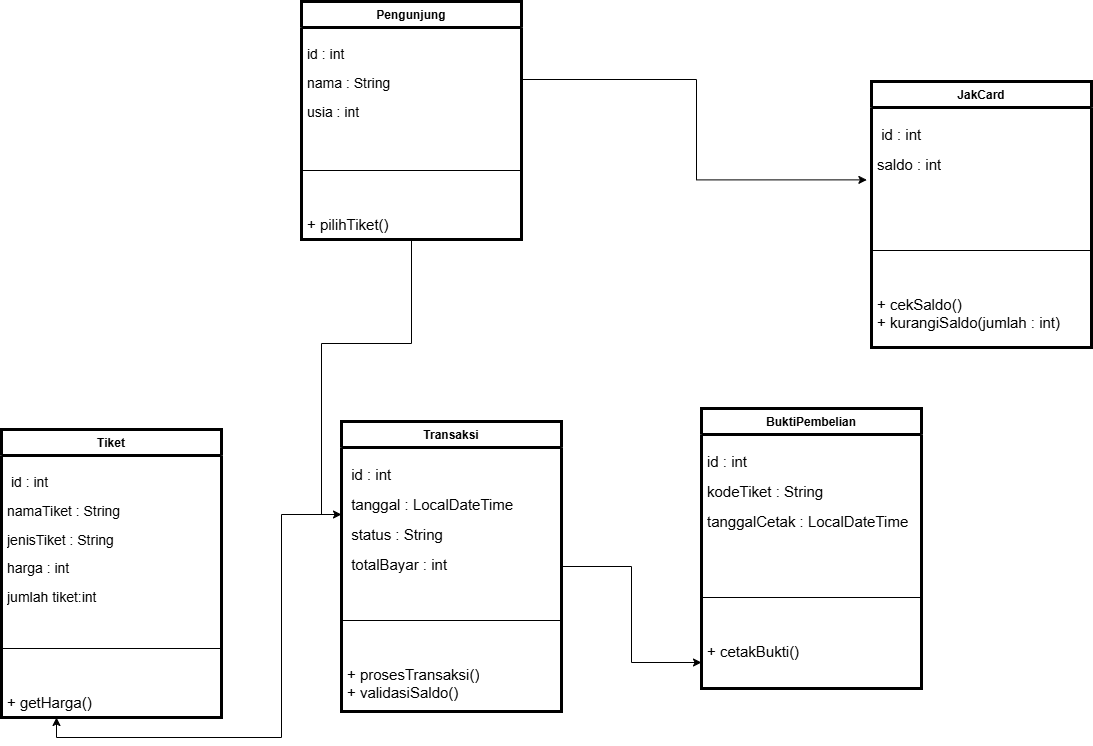

The diagram above was exported from draw.io. Its source (the exported page's mxGraphModel, read from the mxfile embedded in the PNG):
<mxGraphModel dx="872" dy="465" grid="1" gridSize="10" guides="1" tooltips="1" connect="1" arrows="1" fold="1" page="1" pageScale="1" pageWidth="827" pageHeight="1169" math="0" shadow="0">
  <root>
    <mxCell id="0" />
    <mxCell id="1" parent="0" />
    <mxCell id="qjbF-hNSegSJgnAoM0Jf-36" edge="1" parent="1" source="qjbF-hNSegSJgnAoM0Jf-6" style="edgeStyle=orthogonalEdgeStyle;rounded=0;orthogonalLoop=1;jettySize=auto;html=1;" target="qjbF-hNSegSJgnAoM0Jf-20">
      <mxGeometry relative="1" as="geometry" />
    </mxCell>
    <mxCell id="qjbF-hNSegSJgnAoM0Jf-6" parent="1" style="swimlane;fontStyle=1;align=center;verticalAlign=top;childLayout=stackLayout;horizontal=1;startSize=26;horizontalStack=0;resizeParent=1;resizeParentMax=0;resizeLast=0;collapsible=1;marginBottom=0;whiteSpace=wrap;html=1;strokeWidth=3;" value="&lt;div&gt;Pengunjung&lt;/div&gt;" vertex="1">
      <mxGeometry height="238" width="220" x="400" y="30" as="geometry">
        <mxRectangle height="40" width="70" x="140" y="80" as="alternateBounds" />
      </mxGeometry>
    </mxCell>
    <mxCell id="qjbF-hNSegSJgnAoM0Jf-7" parent="qjbF-hNSegSJgnAoM0Jf-6" style="text;strokeColor=none;fillColor=none;align=left;verticalAlign=top;spacingLeft=4;spacingRight=4;overflow=hidden;rotatable=0;points=[[0,0.5],[1,0.5]];portConstraint=eastwest;whiteSpace=wrap;html=1;strokeWidth=3;" value="&lt;p data-pm-slice=&quot;0 0 []&quot;&gt;&lt;font style=&quot;font-size: 14px;&quot;&gt;id : int&lt;br/&gt;&lt;/font&gt;&lt;/p&gt;&lt;p&gt;&lt;font style=&quot;font-size: 14px;&quot;&gt;nama : String &lt;/font&gt;&lt;/p&gt;&lt;p&gt;&lt;font style=&quot;font-size: 14px;&quot;&gt;usia : int &lt;/font&gt;&lt;/p&gt;&lt;p&gt;&lt;font style=&quot;font-size: 14px;&quot;&gt;kategori : String&lt;/font&gt;&lt;/p&gt;" vertex="1">
      <mxGeometry height="104" width="220" y="26" as="geometry" />
    </mxCell>
    <mxCell id="qjbF-hNSegSJgnAoM0Jf-8" parent="qjbF-hNSegSJgnAoM0Jf-6" style="line;strokeWidth=1;fillColor=none;align=left;verticalAlign=middle;spacingTop=-1;spacingLeft=3;spacingRight=3;rotatable=0;labelPosition=right;points=[];portConstraint=eastwest;strokeColor=inherit;" value="" vertex="1">
      <mxGeometry height="78" width="220" y="130" as="geometry" />
    </mxCell>
    <mxCell id="qjbF-hNSegSJgnAoM0Jf-9" parent="qjbF-hNSegSJgnAoM0Jf-6" style="text;strokeColor=none;fillColor=none;align=left;verticalAlign=top;spacingLeft=4;spacingRight=4;overflow=hidden;rotatable=0;points=[[0,0.5],[1,0.5]];portConstraint=eastwest;whiteSpace=wrap;html=1;" value="&lt;div&gt;&lt;div&gt;&lt;font style=&quot;font-size: 15px;&quot;&gt;+ pilihTiket()&lt;/font&gt;&lt;/div&gt;&lt;/div&gt;&lt;div&gt;&lt;br&gt;&lt;/div&gt;" vertex="1">
      <mxGeometry height="30" width="220" y="208" as="geometry" />
    </mxCell>
    <mxCell id="qjbF-hNSegSJgnAoM0Jf-10" parent="1" style="swimlane;fontStyle=1;align=center;verticalAlign=top;childLayout=stackLayout;horizontal=1;startSize=26;horizontalStack=0;resizeParent=1;resizeParentMax=0;resizeLast=0;collapsible=1;marginBottom=0;whiteSpace=wrap;html=1;strokeWidth=3;" value="&lt;div&gt;JakCard&lt;/div&gt;&lt;div&gt;&lt;br&gt;&lt;/div&gt;" vertex="1">
      <mxGeometry height="266" width="220" x="970" y="110" as="geometry">
        <mxRectangle height="40" width="70" x="140" y="80" as="alternateBounds" />
      </mxGeometry>
    </mxCell>
    <mxCell id="qjbF-hNSegSJgnAoM0Jf-11" parent="qjbF-hNSegSJgnAoM0Jf-10" style="text;strokeColor=none;fillColor=none;align=left;verticalAlign=top;spacingLeft=4;spacingRight=4;overflow=hidden;rotatable=0;points=[[0,0.5],[1,0.5]];portConstraint=eastwest;whiteSpace=wrap;html=1;strokeWidth=3;" value="&lt;p data-pm-slice=&quot;0 0 []&quot;&gt;&lt;font style=&quot;font-size: 15px;&quot;&gt;&amp;nbsp;id : int&lt;br&gt;&lt;/font&gt;&lt;/p&gt;&lt;p&gt;&lt;font style=&quot;font-size: 15px;&quot;&gt;saldo : int&lt;/font&gt;&lt;/p&gt;" vertex="1">
      <mxGeometry height="104" width="220" y="26" as="geometry" />
    </mxCell>
    <mxCell id="qjbF-hNSegSJgnAoM0Jf-12" parent="qjbF-hNSegSJgnAoM0Jf-10" style="line;strokeWidth=1;fillColor=none;align=left;verticalAlign=middle;spacingTop=-1;spacingLeft=3;spacingRight=3;rotatable=0;labelPosition=right;points=[];portConstraint=eastwest;strokeColor=inherit;" value="" vertex="1">
      <mxGeometry height="78" width="220" y="130" as="geometry" />
    </mxCell>
    <mxCell id="qjbF-hNSegSJgnAoM0Jf-13" parent="qjbF-hNSegSJgnAoM0Jf-10" style="text;strokeColor=none;fillColor=none;align=left;verticalAlign=top;spacingLeft=4;spacingRight=4;overflow=hidden;rotatable=0;points=[[0,0.5],[1,0.5]];portConstraint=eastwest;whiteSpace=wrap;html=1;" value="&lt;div&gt;&lt;div&gt;&lt;div&gt;&lt;font style=&quot;font-size: 15px;&quot;&gt;+ cekSaldo()&lt;/font&gt;&lt;/div&gt;&lt;div&gt;&lt;font style=&quot;font-size: 15px;&quot;&gt;+ kurangiSaldo(jumlah : int)&lt;/font&gt;&lt;/div&gt;&lt;/div&gt;&lt;/div&gt;" vertex="1">
      <mxGeometry height="58" width="220" y="208" as="geometry" />
    </mxCell>
    <mxCell id="qjbF-hNSegSJgnAoM0Jf-15" parent="1" style="swimlane;fontStyle=1;align=center;verticalAlign=top;childLayout=stackLayout;horizontal=1;startSize=26;horizontalStack=0;resizeParent=1;resizeParentMax=0;resizeLast=0;collapsible=1;marginBottom=0;whiteSpace=wrap;html=1;strokeWidth=3;" value="&lt;div&gt;Tiket&lt;/div&gt;&lt;div&gt;&lt;br&gt;&lt;/div&gt;" vertex="1">
      <mxGeometry height="288" width="220" x="100" y="458" as="geometry">
        <mxRectangle height="40" width="70" x="140" y="80" as="alternateBounds" />
      </mxGeometry>
    </mxCell>
    <mxCell id="qjbF-hNSegSJgnAoM0Jf-16" parent="qjbF-hNSegSJgnAoM0Jf-15" style="text;strokeColor=none;fillColor=none;align=left;verticalAlign=top;spacingLeft=4;spacingRight=4;overflow=hidden;rotatable=0;points=[[0,0.5],[1,0.5]];portConstraint=eastwest;whiteSpace=wrap;html=1;strokeWidth=3;" value="&lt;p data-pm-slice=&quot;0 0 []&quot;&gt;&lt;font style=&quot;font-size: 14px;&quot;&gt;&amp;nbsp;id : int&lt;br&gt;&lt;/font&gt;&lt;/p&gt;&lt;p&gt;&lt;font style=&quot;font-size: 14px;&quot;&gt;namaTiket : String &lt;/font&gt;&lt;/p&gt;&lt;p&gt;&lt;font style=&quot;font-size: 14px;&quot;&gt;jenisTiket : String &lt;/font&gt;&lt;/p&gt;&lt;p&gt;&lt;font style=&quot;font-size: 14px;&quot;&gt;harga : int&lt;/font&gt;&lt;/p&gt;&lt;p&gt;&lt;font style=&quot;font-size: 14px;&quot;&gt;jumlah tiket:int&lt;/font&gt;&lt;/p&gt;" vertex="1">
      <mxGeometry height="154" width="220" y="26" as="geometry" />
    </mxCell>
    <mxCell id="qjbF-hNSegSJgnAoM0Jf-17" parent="qjbF-hNSegSJgnAoM0Jf-15" style="line;strokeWidth=1;fillColor=none;align=left;verticalAlign=middle;spacingTop=-1;spacingLeft=3;spacingRight=3;rotatable=0;labelPosition=right;points=[];portConstraint=eastwest;strokeColor=inherit;" value="" vertex="1">
      <mxGeometry height="78" width="220" y="180" as="geometry" />
    </mxCell>
    <mxCell id="qjbF-hNSegSJgnAoM0Jf-18" parent="qjbF-hNSegSJgnAoM0Jf-15" style="text;strokeColor=none;fillColor=none;align=left;verticalAlign=top;spacingLeft=4;spacingRight=4;overflow=hidden;rotatable=0;points=[[0,0.5],[1,0.5]];portConstraint=eastwest;whiteSpace=wrap;html=1;" value="&lt;div&gt;&lt;div&gt;&lt;div&gt;&lt;span style=&quot;font-size: 15px;&quot;&gt;+ getHarga()&lt;/span&gt;&lt;/div&gt;&lt;/div&gt;&lt;/div&gt;&lt;div&gt;&lt;br&gt;&lt;/div&gt;" vertex="1">
      <mxGeometry height="30" width="220" y="258" as="geometry" />
    </mxCell>
    <mxCell id="qjbF-hNSegSJgnAoM0Jf-40" edge="1" parent="1" source="qjbF-hNSegSJgnAoM0Jf-19" style="edgeStyle=orthogonalEdgeStyle;rounded=0;orthogonalLoop=1;jettySize=auto;html=1;entryX=0;entryY=0.5;entryDx=0;entryDy=0;" target="qjbF-hNSegSJgnAoM0Jf-26">
      <mxGeometry relative="1" as="geometry" />
    </mxCell>
    <mxCell id="qjbF-hNSegSJgnAoM0Jf-19" parent="1" style="swimlane;fontStyle=1;align=center;verticalAlign=top;childLayout=stackLayout;horizontal=1;startSize=26;horizontalStack=0;resizeParent=1;resizeParentMax=0;resizeLast=0;collapsible=1;marginBottom=0;whiteSpace=wrap;html=1;strokeWidth=3;" value="&lt;div&gt;Transaksi&lt;/div&gt;" vertex="1">
      <mxGeometry height="290" width="220" x="440" y="450" as="geometry">
        <mxRectangle height="40" width="70" x="140" y="80" as="alternateBounds" />
      </mxGeometry>
    </mxCell>
    <mxCell id="qjbF-hNSegSJgnAoM0Jf-20" parent="qjbF-hNSegSJgnAoM0Jf-19" style="text;strokeColor=none;fillColor=none;align=left;verticalAlign=top;spacingLeft=4;spacingRight=4;overflow=hidden;rotatable=0;points=[[0,0.5],[1,0.5]];portConstraint=eastwest;whiteSpace=wrap;html=1;strokeWidth=3;" value="&lt;p data-pm-slice=&quot;0 0 []&quot;&gt;&lt;span style=&quot;font-size: 15px;&quot;&gt;&amp;nbsp;id : int&lt;/span&gt;&lt;/p&gt;&lt;p data-pm-slice=&quot;0 0 []&quot;&gt;&lt;span style=&quot;font-size: 15px;&quot;&gt;&amp;nbsp;tanggal : LocalDateTime&lt;/span&gt;&lt;/p&gt;&lt;p data-pm-slice=&quot;0 0 []&quot;&gt;&lt;span style=&quot;font-size: 15px; background-color: transparent; color: light-dark(rgb(0, 0, 0), rgb(255, 255, 255));&quot;&gt;&amp;nbsp;status : String&lt;/span&gt;&lt;/p&gt;&lt;p data-pm-slice=&quot;0 0 []&quot;&gt;&lt;span style=&quot;font-size: 15px;&quot;&gt;&amp;nbsp;totalBayar : int&lt;/span&gt;&lt;/p&gt;" vertex="1">
      <mxGeometry height="134" width="220" y="26" as="geometry" />
    </mxCell>
    <mxCell id="qjbF-hNSegSJgnAoM0Jf-21" parent="qjbF-hNSegSJgnAoM0Jf-19" style="line;strokeWidth=1;fillColor=none;align=left;verticalAlign=middle;spacingTop=-1;spacingLeft=3;spacingRight=3;rotatable=0;labelPosition=right;points=[];portConstraint=eastwest;strokeColor=inherit;" value="" vertex="1">
      <mxGeometry height="78" width="220" y="160" as="geometry" />
    </mxCell>
    <mxCell id="qjbF-hNSegSJgnAoM0Jf-22" parent="qjbF-hNSegSJgnAoM0Jf-19" style="text;strokeColor=none;fillColor=none;align=left;verticalAlign=top;spacingLeft=4;spacingRight=4;overflow=hidden;rotatable=0;points=[[0,0.5],[1,0.5]];portConstraint=eastwest;whiteSpace=wrap;html=1;" value="&lt;div&gt;&lt;div&gt;&lt;div&gt;&lt;div&gt;&lt;span style=&quot;font-size: 15px;&quot;&gt;+ prosesTransaksi()&lt;/span&gt;&lt;/div&gt;&lt;div&gt;&lt;span style=&quot;font-size: 15px;&quot;&gt;+ validasiSaldo()&lt;/span&gt;&lt;/div&gt;&lt;/div&gt;&lt;/div&gt;&lt;/div&gt;" vertex="1">
      <mxGeometry height="52" width="220" y="238" as="geometry" />
    </mxCell>
    <mxCell id="qjbF-hNSegSJgnAoM0Jf-23" parent="1" style="swimlane;fontStyle=1;align=center;verticalAlign=top;childLayout=stackLayout;horizontal=1;startSize=26;horizontalStack=0;resizeParent=1;resizeParentMax=0;resizeLast=0;collapsible=1;marginBottom=0;whiteSpace=wrap;html=1;strokeWidth=3;" value="&lt;div&gt;BuktiPembelian&lt;/div&gt;" vertex="1">
      <mxGeometry height="280" width="220" x="800" y="437" as="geometry">
        <mxRectangle height="40" width="70" x="140" y="80" as="alternateBounds" />
      </mxGeometry>
    </mxCell>
    <mxCell id="qjbF-hNSegSJgnAoM0Jf-24" parent="qjbF-hNSegSJgnAoM0Jf-23" style="text;strokeColor=none;fillColor=none;align=left;verticalAlign=top;spacingLeft=4;spacingRight=4;overflow=hidden;rotatable=0;points=[[0,0.5],[1,0.5]];portConstraint=eastwest;whiteSpace=wrap;html=1;strokeWidth=3;" value="&lt;p data-pm-slice=&quot;0 0 []&quot;&gt;&lt;font style=&quot;font-size: 15px;&quot;&gt;id : int&lt;br/&gt;&lt;/font&gt;&lt;/p&gt;&lt;p&gt;&lt;font style=&quot;font-size: 15px;&quot;&gt;kodeTiket : String &lt;/font&gt;&lt;/p&gt;&lt;p&gt;&lt;font style=&quot;font-size: 15px;&quot;&gt;tanggalCetak : LocalDateTime&amp;nbsp;&lt;/font&gt;&lt;/p&gt;" vertex="1">
      <mxGeometry height="124" width="220" y="26" as="geometry" />
    </mxCell>
    <mxCell id="qjbF-hNSegSJgnAoM0Jf-25" parent="qjbF-hNSegSJgnAoM0Jf-23" style="line;strokeWidth=1;fillColor=none;align=left;verticalAlign=middle;spacingTop=-1;spacingLeft=3;spacingRight=3;rotatable=0;labelPosition=right;points=[];portConstraint=eastwest;strokeColor=inherit;" value="" vertex="1">
      <mxGeometry height="78" width="220" y="150" as="geometry" />
    </mxCell>
    <mxCell id="qjbF-hNSegSJgnAoM0Jf-26" parent="qjbF-hNSegSJgnAoM0Jf-23" style="text;strokeColor=none;fillColor=none;align=left;verticalAlign=top;spacingLeft=4;spacingRight=4;overflow=hidden;rotatable=0;points=[[0,0.5],[1,0.5]];portConstraint=eastwest;whiteSpace=wrap;html=1;" value="&lt;div&gt;&lt;span style=&quot;font-size: 15px;&quot;&gt;+ cetakBukti()&lt;/span&gt;&lt;/div&gt;&lt;div&gt;&lt;br&gt;&lt;/div&gt;" vertex="1">
      <mxGeometry height="52" width="220" y="228" as="geometry" />
    </mxCell>
    <mxCell id="qjbF-hNSegSJgnAoM0Jf-30" edge="1" parent="1" source="qjbF-hNSegSJgnAoM0Jf-7" style="edgeStyle=orthogonalEdgeStyle;rounded=0;orthogonalLoop=1;jettySize=auto;html=1;entryX=-0.021;entryY=0.696;entryDx=0;entryDy=0;entryPerimeter=0;" target="qjbF-hNSegSJgnAoM0Jf-11">
      <mxGeometry relative="1" as="geometry" />
    </mxCell>
    <mxCell id="qjbF-hNSegSJgnAoM0Jf-38" edge="1" parent="1" source="qjbF-hNSegSJgnAoM0Jf-20" style="edgeStyle=orthogonalEdgeStyle;rounded=0;orthogonalLoop=1;jettySize=auto;html=1;entryX=0.25;entryY=1;entryDx=0;entryDy=0;" target="qjbF-hNSegSJgnAoM0Jf-15">
      <mxGeometry relative="1" as="geometry" />
    </mxCell>
  </root>
</mxGraphModel>